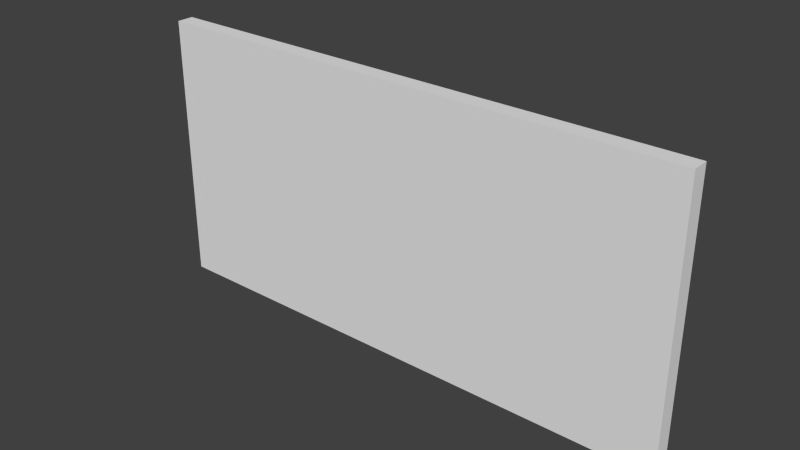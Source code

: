 # Source: painting32x16_2f.blend  (saved by Blender 2.76.0; exported with 4.5.12 LTS)
import bpy
from mathutils import Matrix  # noqa: F401  (used for matrix-valued properties, if any)

bpy.ops.wm.read_factory_settings(use_empty=True)
scene = bpy.context.scene
scene.name = 'Scene'

# ---- collections
col_collection_1 = bpy.data.collections.new('Collection 1'); scene.collection.children.link(col_collection_1)

# ---- world
world_world = bpy.data.worlds.new('World'); scene.world = world_world
world_world.color = (0.05088, 0.05088, 0.05088)
world_world.use_sun_shadow = False
world_world.sun_shadow_jitter_overblur = 0.0
world_world.cycles.sampling_method = 'MANUAL'
world_world.cycles.sample_map_resolution = 256

# ---- meshes
me_cube = bpy.data.meshes.new('Cube')
me_cube.from_pydata([(-1.0, -1.0, -1.0), (-1.0, -1.0, 1.0), (-1.0, 1.0, -1.0), (-1.0, 1.0, 1.0), (1.0, -1.0, -1.0), (1.0, -1.0, 1.0), (1.0, 1.0, -1.0), (1.0, 1.0, 1.0)], [], [(1, 3, 2, 0), (3, 7, 6, 2), (7, 5, 4, 6), (5, 1, 0, 4), (0, 2, 6, 4), (5, 7, 3, 1)])
_uv = me_cube.uv_layers.new(name='UVMap')
_uv.uv.foreach_set('vector', [0.75, 0.9375, 0.7539, 0.9375, 0.7539, 1.0, 0.75, 1.0, 0.25, 0.875, 0.125, 0.875, 0.125, 0.8125, 0.25, 0.8125, 0.75, 0.9375, 0.7539, 0.9375, 0.7539, 1.0, 0.75, 1.0, 0.75, 0.9375, 0.875, 0.9375, 0.875, 1.0, 0.75, 1.0, 0.75, 1.0, 0.75, 0.9961, 0.875, 0.9961, 0.875, 1.0, 0.75, 1.0, 0.75, 0.9961, 0.875, 0.9961, 0.875, 1.0])
me_cube.use_remesh_preserve_volume = False
me_cube.use_remesh_preserve_attributes = False
me_cube.use_mirror_vertex_groups = False
me_cube.update()

# ---- objects
ob_cube = bpy.data.objects.new('Cube', me_cube)

# ---- transforms, parenting, visibility, modifiers, constraints
ob_cube.location = (-0.5, -0.4639, 0.0)
ob_cube.scale = (0.9937, 0.03105, 0.4968)
ob_cube.lineart.crease_threshold = 0.0

# ---- collection membership
col_collection_1.objects.link(ob_cube)

# ---- scene / render settings (as saved in the file)
scene.frame_start = 1; scene.frame_end = 250; scene.frame_set(0)
scene.render.engine = 'BLENDER_EEVEE_NEXT'
scene.render.resolution_percentage = 50
scene.render.dither_intensity = 0.0
scene.render.film_transparent = True
scene.cycles.use_denoising = False
scene.cycles.samples = 10
scene.cycles.sampling_pattern = 'TABULATED_SOBOL'
scene.cycles.light_sampling_threshold = 0.0
scene.cycles.use_adaptive_sampling = False
scene.cycles.use_light_tree = False
scene.cycles.blur_glossy = 0.0
scene.cycles.pixel_filter_type = 'GAUSSIAN'
scene.cycles.sample_clamp_indirect = 0.0
scene.view_settings.view_transform = 'Standard'
bpy.context.view_layer.update()

# ---- added for rendering (the .blend has no active camera and no usable light): camera, sun
cam_auto = bpy.data.cameras.new('AutoCamera')
cam_auto.lens = 50.0
cam_auto.sensor_width = 36.0
cam_auto.clip_end = 1000.0
ob_auto_camera = bpy.data.objects.new('AutoCamera', cam_auto)
scene.collection.objects.link(ob_auto_camera)
ob_auto_camera.location = (1.55663, -2.93182, 1.6453)
ob_auto_camera.rotation_euler = (1.09748, -7.21219e-08, 0.694738)
scene.camera = ob_auto_camera
light_auto_sun = bpy.data.lights.new('AutoSun', 'SUN')
light_auto_sun.energy = 3.0
light_auto_sun.angle = 0.0523599
ob_auto_sun = bpy.data.objects.new('AutoSun', light_auto_sun)
scene.collection.objects.link(ob_auto_sun)
ob_auto_sun.rotation_euler = (0.872665, 0.174533, 0.523599)
bpy.context.view_layer.update()
